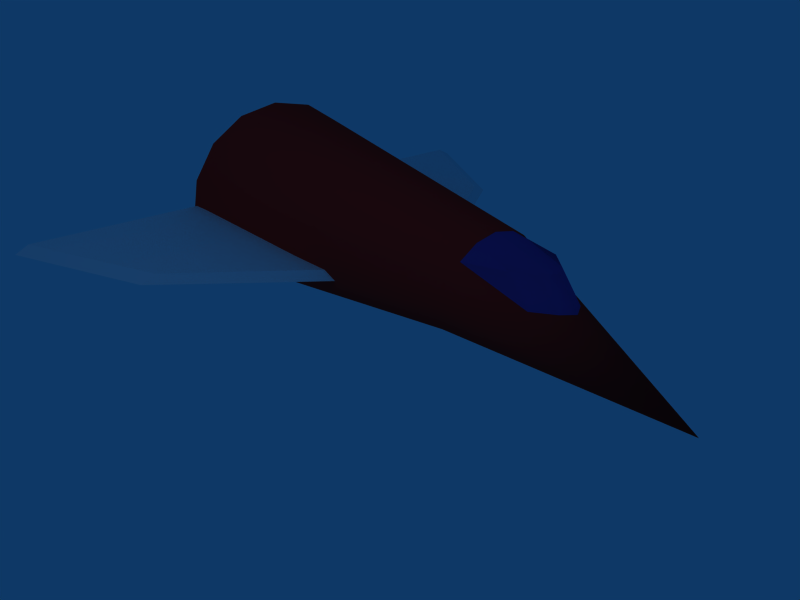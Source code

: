 # Source: shuttle.blend  (saved by Blender 2.49.2; exported with 4.5.12 LTS)
import bpy
from mathutils import Matrix  # noqa: F401  (used for matrix-valued properties, if any)

bpy.ops.wm.read_factory_settings(use_empty=True)
scene = bpy.context.scene
scene.name = 'Scene'

# ---- collections
col_collection_1 = bpy.data.collections.new('Collection 1'); scene.collection.children.link(col_collection_1)

# ---- materials (node trees are filled in below, after node groups)
mat_cockpit = bpy.data.materials.new('Cockpit')
mat_cockpit.alpha_threshold = 0.0
mat_cockpit.diffuse_color = (0.2576, 0.193, 0.5721, 1.0)
mat_cockpit.roughness = 0.5
mat_cockpit.line_color = (0.0, 0.0, 0.0, 1.0)
mat_wing_left = bpy.data.materials.new('Wing-Left')
mat_wing_left.alpha_threshold = 0.0
mat_wing_left.diffuse_color = (0.8476, 0.8786, 0.9022, 1.0)
mat_wing_left.roughness = 0.5
mat_wing_left.line_color = (0.0, 0.0, 0.0, 1.0)
mat_wing_right = bpy.data.materials.new('Wing-Right')
mat_wing_right.alpha_threshold = 0.0
mat_wing_right.diffuse_color = (0.8476, 0.8786, 0.9022, 1.0)
mat_wing_right.roughness = 0.5
mat_wing_right.line_color = (0.0, 0.0, 0.0, 1.0)
mat_body = bpy.data.materials.new('Body')
mat_body.alpha_threshold = 0.0
mat_body.diffuse_color = (0.8569, 0.1116, 0.1116, 1.0)
mat_body.roughness = 0.5
mat_body.line_color = (0.0, 0.0, 0.0, 1.0)

# ---- material node trees

# ---- world
world_world = bpy.data.worlds.new('World'); scene.world = world_world
world_world.color = (0.05656, 0.2208, 0.4)
world_world.use_sun_shadow = False
world_world.sun_shadow_jitter_overblur = 0.0
world_world.cycles.sampling_method = 'MANUAL'
world_world.cycles.sample_map_resolution = 256

# ---- cameras
cam_camera = bpy.data.cameras.new('Camera')
cam_camera.passepartout_alpha = 0.2
cam_camera.clip_end = 100.0
cam_camera.lens = 35.0
cam_camera.ortho_scale = 7.314
cam_camera.show_passepartout = False
cam_camera.show_safe_areas = True
cam_camera.dof.focus_distance = 0.0
cam_camera.dof.aperture_fstop = 128.0

# ---- lights
light_spot = bpy.data.lights.new('Spot', 'POINT')
light_spot.transmission_factor = 0.0
light_spot.cutoff_distance = 30.0
light_spot.energy = 100.0
light_spot.shadow_buffer_clip_start = 1.001
light_spot.shadow_soft_size = 1.0
light_spot.shadow_maximum_resolution = 0.006
light_spot.use_absolute_resolution = True
light_spot.cycles.use_multiple_importance_sampling = False

# ---- meshes
me_cube_002 = bpy.data.meshes.new('Cube.002')
me_cube_002.from_pydata([(1.0, 0.5422, -0.9099), (-1.0, 0.5422, -0.9099), (1.0, 0.02042, 0.3493), (1.461, -1.0, 0.2124), (-1.461, -1.0, 0.2124), (-1.0, 0.02042, 0.3493), (-0.461, 1.0, -0.8987), (-0.779, -1.0, 0.7844), (-0.461, 0.4782, 0.3493), (0.4737, 1.0, -0.8987), (0.7916, -1.0, 0.7844), (0.4737, 0.4782, 0.3493), (0.002569, 1.183, -0.9324), (0.002569, -1.0, 1.0), (0.00257, 0.6613, 0.3493)], [], [(8, 5, 4, 7), (6, 1, 5, 8), (2, 11, 10, 3), (0, 9, 11, 2), (11, 14, 13, 10), (14, 8, 7, 13), (9, 12, 14, 11), (12, 6, 8, 14), (0, 2, 3), (1, 4, 5)])
me_cube_002.polygons.foreach_set('use_smooth', [True] * 10)
_uv = me_cube_002.uv_layers.new(name='UVTex')
_uv.uv.foreach_set('vector', [0.8314, 0.5014, 0.8747, 0.4731, 0.9639, 0.4354, 0.9611, 0.5212, 0.7339, 0.4421, 0.7855, 0.3998, 0.8747, 0.4731, 0.8314, 0.5014, 0.8038, 0.6127, 0.8002, 0.5629, 0.8933, 0.6527, 0.8237, 0.7055, 0.6877, 0.5893, 0.6924, 0.5246, 0.8002, 0.5629, 0.8038, 0.6127, 0.8002, 0.5629, 0.8067, 0.5276, 0.9375, 0.5923, 0.8933, 0.6527, 0.8067, 0.5276, 0.8314, 0.5014, 0.9611, 0.5212, 0.9375, 0.5923, 0.6924, 0.5246, 0.7038, 0.4785, 0.8067, 0.5276, 0.8002, 0.5629, 0.7038, 0.4785, 0.7339, 0.4421, 0.8314, 0.5014, 0.8067, 0.5276, 0.6877, 0.5893, 0.8038, 0.6127, 0.8237, 0.7055, 0.7855, 0.3998, 0.9639, 0.4354, 0.8747, 0.4731])
me_cube_002.materials.append(mat_cockpit)
me_cube_002.use_remesh_preserve_volume = False
me_cube_002.use_remesh_preserve_attributes = False
me_cube_002.use_mirror_vertex_groups = False
me_cube_002.update()
me_cube_003 = bpy.data.meshes.new('Cube.003')
me_cube_003.from_pydata([(0.3514, 0.005541, -0.06627), (1.0, -1.346, -0.06627), (-0.6865, -0.9568, -0.06627), (-1.0, 1.0, -0.06627), (0.2263, 0.00554, 0.001981), (0.8748, -1.346, 0.001981), (-0.8117, -0.9568, 0.1419), (-1.0, 0.9222, 0.01207)], [], [(0, 1, 2, 3), (4, 7, 6, 5), (0, 4, 5, 1), (1, 5, 6, 2), (2, 6, 7, 3), (4, 0, 3, 7)])
_uv = me_cube_003.uv_layers.new(name='UVTex')
_uv.uv.foreach_set('vector', [0.6497, 0.2057, 0.8006, 0.3263, 0.8006, 0.1032, 0.564, 0.007132, 0.6272, 0.2222, 0.461, 0.2013, 0.5935, 0.402, 0.7627, 0.3254, 0.6497, 0.2057, 0.6272, 0.2222, 0.7627, 0.3254, 0.8006, 0.3263, 0.8006, 0.3263, 0.7627, 0.3254, 0.5935, 0.402, 0.6213, 0.4177, 0.567, 0.4191, 0.5935, 0.402, 0.461, 0.2013, 0.4175, 0.1927, 0.6272, 0.2222, 0.6497, 0.2057, 0.4551, 0.1769, 0.461, 0.2013])
me_cube_003.materials.append(mat_wing_left)
me_cube_003.use_remesh_preserve_volume = False
me_cube_003.use_remesh_preserve_attributes = False
me_cube_003.use_mirror_vertex_groups = False
me_cube_003.update()
me_cube_001 = bpy.data.meshes.new('Cube.001')
me_cube_001.from_pydata([(0.3514, 0.005541, -0.06627), (1.0, -1.346, -0.06627), (-0.6865, -0.9568, -0.06627), (-1.0, 1.0, -0.06627), (0.2263, 0.00554, 0.001981), (0.8748, -1.346, 0.001981), (-0.8117, -0.9568, 0.1419), (-1.0, 0.9222, 0.01207)], [], [(0, 1, 2, 3), (4, 7, 6, 5), (0, 4, 5, 1), (1, 5, 6, 2), (2, 6, 7, 3), (4, 0, 3, 7)])
_uv = me_cube_001.uv_layers.new(name='UVTex')
_uv.uv.foreach_set('vector', [0.1677, 0.2072, 0.01732, 0.3274, 0.01732, 0.1051, 0.2531, 0.009331, 0.1901, 0.2236, 0.3558, 0.2028, 0.2237, 0.4027, 0.05515, 0.3264, 0.1677, 0.2072, 0.1901, 0.2236, 0.05515, 0.3264, 0.01732, 0.3274, 0.01732, 0.3274, 0.05515, 0.3264, 0.2237, 0.4027, 0.196, 0.4184, 0.2501, 0.4198, 0.2237, 0.4027, 0.3558, 0.2028, 0.3991, 0.1942, 0.1901, 0.2236, 0.1677, 0.2072, 0.3616, 0.1785, 0.3558, 0.2028])
me_cube_001.materials.append(mat_wing_right)
me_cube_001.use_remesh_preserve_volume = False
me_cube_001.use_remesh_preserve_attributes = False
me_cube_001.use_mirror_vertex_groups = False
me_cube_001.update()
me_cone = bpy.data.meshes.new('Cone')
me_cone.from_pydata([(0.7071, 0.501, -2.5), (0.9239, 0.3827, -2.5), (1.0, -4.371e-08, -2.5), (0.9239, -0.3827, -2.5), (0.7071, -0.7071, -2.5), (0.3827, -0.9239, -2.5), (1.51e-07, -1.0, -2.5), (-0.3827, -0.9239, -2.5), (-0.7071, -0.7071, -2.5), (-0.9239, -0.3827, -2.5), (-1.0, 1.192e-08, -2.5), (-0.9239, 0.3827, -2.5), (-0.7071, 0.501, -2.5), (-0.3827, 0.5117, -2.5), (6.517e-07, 0.4456, -2.5), (0.3827, 0.5117, -2.5), (0.0, 0.2128, 2.5), (0.0, 0.0, -2.5), (0.3536, 0.1497, 0.6271), (0.4619, 0.09056, 0.6271), (0.5, -0.1008, 0.6271), (0.4619, -0.2921, 0.6271), (0.3536, -0.4543, 0.6271), (0.1913, -0.5627, 0.6271), (7.55e-08, -0.6008, 0.6271), (-0.1913, -0.5627, 0.6271), (-0.3536, -0.4543, 0.6271), (-0.4619, -0.2921, 0.6271), (-0.5, -0.1008, 0.6271), (-0.4619, 0.09056, 0.6271), (-0.3536, 0.1497, 0.6271), (-0.1913, 0.155, 0.6271), (3.258e-07, 0.122, 0.6271), (0.1913, 0.155, 0.6271), (-0.2592, -0.7909, -3.228)], [], [(17, 0, 1), (17, 1, 2), (17, 2, 3), (17, 3, 4), (17, 4, 5), (17, 5, 6), (17, 6, 7), (17, 7, 8), (17, 8, 9), (17, 9, 10), (17, 10, 11), (17, 11, 12), (17, 12, 13), (17, 13, 14), (17, 14, 15), (15, 0, 17), (18, 16, 19), (0, 18, 19, 1), (19, 16, 20), (1, 19, 20, 2), (20, 16, 21), (2, 20, 21, 3), (21, 16, 22), (3, 21, 22, 4), (22, 16, 23), (4, 22, 23, 5), (23, 16, 24), (5, 23, 24, 6), (24, 16, 25), (6, 24, 25, 7), (25, 16, 26), (7, 25, 26, 8), (26, 16, 27), (8, 26, 27, 9), (27, 16, 28), (9, 27, 28, 10), (28, 16, 29), (10, 28, 29, 11), (29, 16, 30), (11, 29, 30, 12), (30, 16, 31), (12, 30, 31, 13), (31, 16, 32), (13, 31, 32, 14), (32, 16, 33), (14, 32, 33, 15), (33, 16, 18), (18, 0, 15, 33)])
me_cone.polygons.foreach_set('use_smooth', [True] * 48)
_k = set([(0, 1), (0, 15), (1, 2), (2, 3), (3, 4), (4, 5), (5, 6), (6, 7), (7, 8), (8, 9), (9, 10), (10, 11), (11, 12), (12, 13), (13, 14), (14, 15)])
me_cone.attributes.new('sharp_edge', 'BOOLEAN', 'EDGE').data.foreach_set('value', [ (min(e.vertices), max(e.vertices)) in _k for e in me_cone.edges])
_uv = me_cone.uv_layers.new(name='UVTex')
_uv.uv.foreach_set('vector', [0.8013, 0.8046, 0.932, 0.7125, 0.972, 0.7345, 0.8013, 0.8046, 0.972, 0.7345, 0.9858, 0.8051, 0.8013, 0.8046, 0.9858, 0.8051, 0.9716, 0.8757, 0.8013, 0.8046, 0.9716, 0.8757, 0.9314, 0.9354, 0.8013, 0.8046, 0.9314, 0.9354, 0.8714, 0.9752, 0.8013, 0.8046, 0.8714, 0.9752, 0.8008, 0.9891, 0.8013, 0.8046, 0.8008, 0.9891, 0.7302, 0.9748, 0.8013, 0.8046, 0.7302, 0.9748, 0.6705, 0.9346, 0.8013, 0.8046, 0.6705, 0.9346, 0.6307, 0.8747, 0.8013, 0.8046, 0.6307, 0.8747, 0.6168, 0.804, 0.8013, 0.8046, 0.6168, 0.804, 0.6311, 0.7335, 0.8013, 0.8046, 0.6311, 0.7335, 0.6711, 0.7118, 0.8013, 0.8046, 0.6711, 0.7118, 0.731, 0.71, 0.8013, 0.8046, 0.731, 0.71, 0.8016, 0.7224, 0.8013, 0.8046, 0.8016, 0.7224, 0.8722, 0.7104, 0.8722, 0.7104, 0.932, 0.7125, 0.8013, 0.8046, 0.5253, 0.7568, 0.3408, 0.9895, 0.4944, 0.7376, 0.5894, 0.4615, 0.5253, 0.7568, 0.4944, 0.7376, 0.5499, 0.4487, 0.4944, 0.7376, 0.3408, 0.9895, 0.4623, 0.7245, 0.5499, 0.4487, 0.4944, 0.7376, 0.4623, 0.7245, 0.5085, 0.4435, 0.4623, 0.7245, 0.3408, 0.9895, 0.4311, 0.7144, 0.5085, 0.4435, 0.4623, 0.7245, 0.4311, 0.7144, 0.4666, 0.4393, 0.4311, 0.7144, 0.3408, 0.9895, 0.4006, 0.7074, 0.4666, 0.4393, 0.4311, 0.7144, 0.4006, 0.7074, 0.4247, 0.4365, 0.4006, 0.7074, 0.3408, 0.9895, 0.3705, 0.7033, 0.4247, 0.4365, 0.4006, 0.7074, 0.3705, 0.7033, 0.3827, 0.4352, 0.3705, 0.7033, 0.3408, 0.9895, 0.3408, 0.7021, 0.3827, 0.4352, 0.3705, 0.7033, 0.3408, 0.7021, 0.3408, 0.4354, 0.3408, 0.7021, 0.3408, 0.9895, 0.3111, 0.7033, 0.3408, 0.4354, 0.3408, 0.7021, 0.3111, 0.7033, 0.2989, 0.4352, 0.3111, 0.7033, 0.3408, 0.9895, 0.2811, 0.7074, 0.2989, 0.4352, 0.3111, 0.7033, 0.2811, 0.7074, 0.257, 0.4365, 0.2811, 0.7074, 0.3408, 0.9895, 0.2505, 0.7144, 0.257, 0.4365, 0.2811, 0.7074, 0.2505, 0.7144, 0.215, 0.4393, 0.2505, 0.7144, 0.3408, 0.9895, 0.2194, 0.7245, 0.215, 0.4393, 0.2505, 0.7144, 0.2194, 0.7245, 0.1732, 0.4435, 0.2194, 0.7245, 0.3408, 0.9895, 0.1872, 0.7376, 0.1732, 0.4435, 0.2194, 0.7245, 0.1872, 0.7376, 0.1318, 0.4487, 0.1872, 0.7376, 0.3408, 0.9895, 0.1564, 0.7568, 0.1318, 0.4487, 0.1872, 0.7376, 0.1564, 0.7568, 0.09219, 0.4615, 0.1564, 0.7568, 0.3408, 0.9895, 0.1244, 0.7785, 0.09219, 0.4615, 0.1564, 0.7568, 0.1244, 0.7785, 0.0531, 0.4756, 0.1244, 0.7785, 0.3408, 0.9895, 0.08989, 0.8019, 0.0531, 0.4756, 0.1244, 0.7785, 0.08989, 0.8019, 0.01337, 0.4886, 0.5917, 0.8019, 0.3408, 0.9895, 0.5572, 0.7785, 0.6683, 0.4886, 0.5917, 0.8019, 0.5572, 0.7785, 0.6285, 0.4756, 0.5572, 0.7785, 0.3408, 0.9895, 0.5253, 0.7568, 0.5253, 0.7568, 0.5894, 0.4615, 0.6285, 0.4756, 0.5572, 0.7785])
me_cone.materials.append(mat_body)
me_cone.use_remesh_preserve_volume = False
me_cone.use_remesh_preserve_attributes = False
me_cone.use_mirror_vertex_groups = False
me_cone.update()

# ---- objects
ob_cockpit = bpy.data.objects.new('Cockpit', me_cube_002)
ob_wing_left = bpy.data.objects.new('Wing-Left', me_cube_003)
ob_wing_right = bpy.data.objects.new('Wing-right', me_cube_001)
ob_body = bpy.data.objects.new('Body', me_cone)
ob_lamp = bpy.data.objects.new('Lamp', light_spot)
ob_camera = bpy.data.objects.new('Camera', cam_camera)

# ---- transforms, parenting, visibility, modifiers, constraints
ob_cockpit.location = (-0.001551, 1.048, 0.3991)
ob_cockpit.scale = (0.2375, 0.3752, 0.1844)
ob_cockpit.lock_rotations_4d = False
ob_cockpit.empty_display_type = 'ARROWS'
ob_cockpit.lineart.crease_threshold = 0.0
ob_wing_left.location = (-1.568, -1.47, 0.01441)
ob_wing_left.scale = (-1.0, 1.0, 1.0)
ob_wing_left.lock_rotations_4d = False
ob_wing_left.empty_display_type = 'ARROWS'
ob_wing_left.lineart.crease_threshold = 0.0
ob_wing_right.location = (1.602, -1.47, 0.01441)
ob_wing_right.lock_rotations_4d = False
ob_wing_right.empty_display_type = 'ARROWS'
ob_wing_right.lineart.crease_threshold = 0.0
ob_body.location = (0.0, 0.0, 0.0)
ob_body.rotation_euler = (-1.571, -0.0, 0.0)
ob_body.lock_rotations_4d = False
ob_body.empty_display_type = 'ARROWS'
ob_body.lineart.crease_threshold = 0.0
ob_lamp.location = (4.076, 1.005, 5.904)
ob_lamp.rotation_euler = (0.6503, 0.05522, 1.866)
ob_lamp.lock_rotations_4d = False
ob_lamp.empty_display_type = 'ARROWS'
ob_lamp.color = (0.0, 0.0, 0.0, 0.0)
ob_lamp.lineart.crease_threshold = 0.0
ob_camera.location = (3.801, 4.468, 2.684)
ob_camera.rotation_euler = (1.109, 0.01082, 2.482)
ob_camera.lock_rotations_4d = False
ob_camera.empty_display_type = 'ARROWS'
ob_camera.color = (0.0, 0.0, 0.0, 0.0)
ob_camera.display_type = 'WIRE'
ob_camera.lineart.crease_threshold = 0.0

# ---- collection membership
col_collection_1.objects.link(ob_cockpit)
col_collection_1.objects.link(ob_wing_left)
col_collection_1.objects.link(ob_wing_right)
col_collection_1.objects.link(ob_body)
col_collection_1.objects.link(ob_lamp)
col_collection_1.objects.link(ob_camera)

# ---- scene / render settings (as saved in the file)
scene.camera = ob_camera
scene.frame_start = 1; scene.frame_end = 250; scene.frame_set(1)
scene.render.engine = 'BLENDER_EEVEE_NEXT'
scene.render.image_settings.file_format = 'JPEG'
scene.render.image_settings.color_mode = 'RGB'
scene.render.image_settings.compression = 90
scene.render.resolution_x = 800
scene.render.resolution_y = 600
scene.render.pixel_aspect_x = 100.0
scene.render.pixel_aspect_y = 100.0
scene.render.fps = 25
scene.render.dither_intensity = 0.0
scene.render.use_compositing = False
scene.render.use_sequencer = False
scene.render.bake_margin = 2
scene.render.bake_bias = 0.0
scene.render.use_stamp_time = False
scene.render.use_stamp_date = False
scene.render.use_stamp_frame = False
scene.render.use_stamp_camera = False
scene.render.use_stamp_scene = False
scene.render.use_stamp_filename = False
scene.render.use_stamp_render_time = False
scene.render.stamp_font_size = 0
scene.cycles.use_denoising = False
scene.cycles.samples = 10
scene.cycles.sampling_pattern = 'TABULATED_SOBOL'
scene.cycles.light_sampling_threshold = 0.0
scene.cycles.use_adaptive_sampling = False
scene.cycles.use_light_tree = False
scene.cycles.blur_glossy = 0.0
scene.cycles.volume_bounces = 1
scene.cycles.pixel_filter_type = 'GAUSSIAN'
scene.cycles.sample_clamp_indirect = 0.0
scene.view_settings.view_transform = 'Raw'
bpy.context.view_layer.update()
